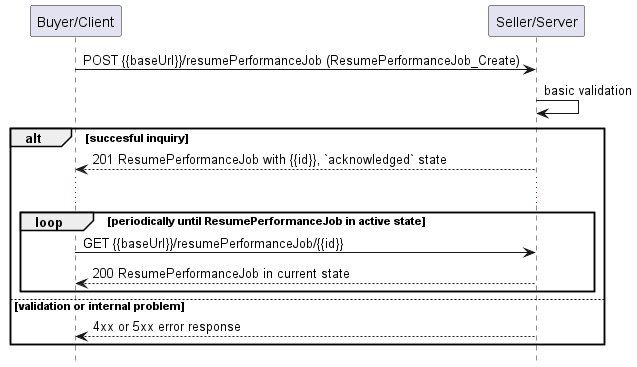

The diagram above was rendered by PlantUML. Its source (embedded in the PNG):
@startuml useCase18Polling
hide footbox

participant "Buyer/Client" as B
participant "Seller/Server" as S


B -> S : POST {{baseUrl}}/resumePerformanceJob (ResumePerformanceJob_Create)
S -> S : basic validation

alt succesful inquiry
  S --> B : 201 ResumePerformanceJob with {{id}}, `acknowledged` state
  
  ...

  loop periodically until ResumePerformanceJob in active state
      B -> S :   GET {{baseUrl}}/resumePerformanceJob/{{id}}
      return 200 ResumePerformanceJob in current state
  end

else validation or internal problem
  S --> B : 4xx or 5xx error response
end


@enduml